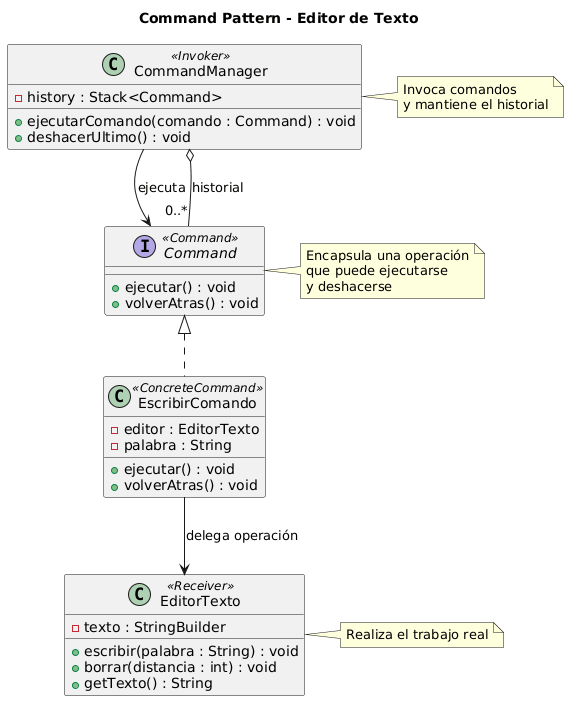

The diagram above was rendered by PlantUML. Its source (embedded in the PNG):
@startuml
title Command Pattern - Editor de Texto

interface Command <<Command>> {
    + ejecutar() : void
    + volverAtras() : void
}

class EscribirComando <<ConcreteCommand>> {
    - editor : EditorTexto
    - palabra : String

    + ejecutar() : void
    + volverAtras() : void
}

class EditorTexto <<Receiver>> {
    - texto : StringBuilder

    + escribir(palabra : String) : void
    + borrar(distancia : int) : void
    + getTexto() : String
}

class CommandManager <<Invoker>> {
    - history : Stack<Command>

    + ejecutarComando(comando : Command) : void
    + deshacerUltimo() : void
}

Command <|.. EscribirComando

EscribirComando --> EditorTexto : delega operación

CommandManager --> Command : ejecuta
CommandManager o-- "0..*" Command : historial

note right of Command
    Encapsula una operación
    que puede ejecutarse
    y deshacerse
end note

note right of EditorTexto
    Realiza el trabajo real
end note

note right of CommandManager
    Invoca comandos
    y mantiene el historial
end note
@enduml